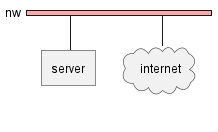

The diagram above was rendered by PlantUML. Its source (embedded in the PNG):
@startuml
nwdiag {
    network nw {
        color = "FFAAAA"
        server
        internet [shape = cloud]
    }
}
@enduml